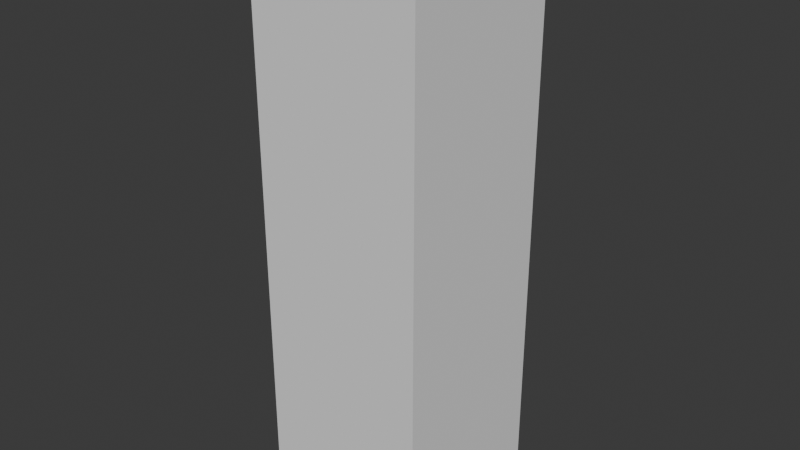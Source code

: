 # Source: Big-Single-1.blend  (saved by Blender 4.3.34; exported with 4.5.12 LTS)
import bpy
from mathutils import Matrix  # noqa: F401  (used for matrix-valued properties, if any)

bpy.ops.wm.read_factory_settings(use_empty=True)
scene = bpy.context.scene
scene.name = 'Scene'

# ---- collections
col_collection = bpy.data.collections.new('Collection'); scene.collection.children.link(col_collection)

# ---- world
world_world = bpy.data.worlds.new('World'); scene.world = world_world
world_world.use_nodes = True; world_world.node_tree.nodes.clear()
_N = world_world.node_tree.nodes; _L = world_world.node_tree.links
n0 = _N.new('ShaderNodeOutputWorld'); n0.name = 'World Output'; n0.location = (300, 300)
n1 = _N.new('ShaderNodeBackground'); n1.name = 'Background'; n1.location = (10, 300)
n1.inputs[0].default_value = (0.05088, 0.05088, 0.05088, 1.0)
_L.new(n1.outputs[0], n0.inputs[0])
n0.is_active_output = True
world_world.color = (0.05088, 0.05088, 0.05088)
world_world.sun_shadow_jitter_overblur = 0.0

# ---- meshes
me_cube = bpy.data.meshes.new('Cube')
me_cube.from_pydata([(1.0, 1.0, 1.0), (1.0, 1.0, -1.0), (1.0, -1.0, 1.0), (1.0, -1.0, -1.0), (-1.0, 1.0, 1.0), (-1.0, 1.0, -1.0), (-1.0, -1.0, 1.0), (-1.0, -1.0, -1.0)], [], [(0, 4, 6, 2), (3, 2, 6, 7), (7, 6, 4, 5), (5, 1, 3, 7), (1, 0, 2, 3), (5, 4, 0, 1)])
_uv = me_cube.uv_layers.new(name='UVMap')
_uv.uv.foreach_set('vector', [0.625, 0.5, 0.875, 0.5, 0.875, 0.75, 0.625, 0.75, 0.375, 0.75, 0.625, 0.75, 0.625, 1.0, 0.375, 1.0, 0.375, 0.0, 0.625, 0.0, 0.625, 0.25, 0.375, 0.25, 0.125, 0.5, 0.375, 0.5, 0.375, 0.75, 0.125, 0.75, 0.375, 0.5, 0.625, 0.5, 0.625, 0.75, 0.375, 0.75, 0.375, 0.25, 0.625, 0.25, 0.625, 0.5, 0.375, 0.5])
me_cube.materials.append(None)
me_cube.use_mirror_vertex_groups = False
me_cube.update()

# ---- objects
ob_cube = bpy.data.objects.new('Cube', me_cube)

# ---- transforms, parenting, visibility, modifiers, constraints
ob_cube.location = (0.25, 0.25, 0.0)
ob_cube.scale = (0.3, 0.3, 1.0)
ob_cube.lock_rotations_4d = False
ob_cube.empty_display_type = 'ARROWS'
ob_cube.lineart.crease_threshold = 0.0

# ---- collection membership
col_collection.objects.link(ob_cube)

# ---- scene / render settings (as saved in the file)
scene.frame_start = 1; scene.frame_end = 250; scene.frame_set(1)
scene.render.engine = 'BLENDER_EEVEE_NEXT'
bpy.context.view_layer.update()

# ---- added for rendering (the .blend has no active camera and no usable light): camera, sun
cam_auto = bpy.data.cameras.new('AutoCamera')
cam_auto.lens = 50.0
cam_auto.sensor_width = 36.0
cam_auto.clip_end = 1000.0
ob_auto_camera = bpy.data.objects.new('AutoCamera', cam_auto)
scene.collection.objects.link(ob_auto_camera)
ob_auto_camera.location = (2.2601, -2.16212, 1.60808)
ob_auto_camera.rotation_euler = (1.09748, -7.21219e-08, 0.694738)
scene.camera = ob_auto_camera
light_auto_sun = bpy.data.lights.new('AutoSun', 'SUN')
light_auto_sun.energy = 3.0
light_auto_sun.angle = 0.0523599
ob_auto_sun = bpy.data.objects.new('AutoSun', light_auto_sun)
scene.collection.objects.link(ob_auto_sun)
ob_auto_sun.rotation_euler = (0.872665, 0.174533, 0.523599)
bpy.context.view_layer.update()
